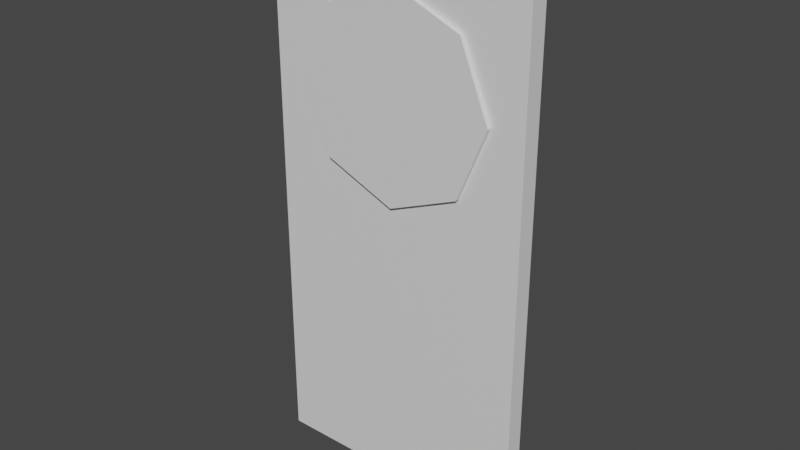 # Source: Porthole.blend  (saved by Blender 3.6.13; exported with 4.5.12 LTS)
import bpy
from mathutils import Matrix  # noqa: F401  (used for matrix-valued properties, if any)

bpy.ops.wm.read_factory_settings(use_empty=True)
scene = bpy.context.scene
scene.name = 'Scene'

# ---- collections
col_collection = bpy.data.collections.new('Collection'); scene.collection.children.link(col_collection)

# ---- materials (node trees are filled in below, after node groups)
mat_door = bpy.data.materials.new('Door')
mat_door.alpha_threshold = 0.0
mat_door.use_transparent_shadow = False
mat_door.roughness = 0.5
mat_door.line_color = (0.0, 0.0, 0.0, 1.0)
mat_window = bpy.data.materials.new('Window')
mat_window.use_transparent_shadow = False

# ---- material node trees
mat_door.use_nodes = True; mat_door.node_tree.nodes.clear()
_N = mat_door.node_tree.nodes; _L = mat_door.node_tree.links
n0 = _N.new('ShaderNodeOutputMaterial'); n0.name = 'Material Output'; n0.location = (300, 300)
n1 = _N.new('ShaderNodeBsdfPrincipled'); n1.name = 'Principled BSDF'; n1.location = (10, 300)
n1.distribution = 'GGX'
n1.subsurface_method = 'RANDOM_WALK_SKIN'
n1.inputs[3].default_value = 1.45
n1.inputs[27].default_value = (0.0, 0.0, 0.0, 1.0)
n1.inputs[28].default_value = 1.0
_L.new(n1.outputs[0], n0.inputs[0])
n0.is_active_output = True
mat_window.use_nodes = True; mat_window.node_tree.nodes.clear()
_N = mat_window.node_tree.nodes; _L = mat_window.node_tree.links
n0 = _N.new('ShaderNodeBsdfPrincipled'); n0.name = 'Principled BSDF'; n0.location = (10, 300)
n0.distribution = 'GGX'
n0.subsurface_method = 'RANDOM_WALK_SKIN'
n0.inputs[3].default_value = 1.45
n0.inputs[27].default_value = (0.0, 0.0, 0.0, 1.0)
n0.inputs[28].default_value = 1.0
n1 = _N.new('ShaderNodeOutputMaterial'); n1.name = 'Material Output'; n1.location = (300, 300)
_L.new(n0.outputs[0], n1.inputs[0])
n1.is_active_output = True

# ---- world
world_world = bpy.data.worlds.new('World'); scene.world = world_world
world_world.use_nodes = True; world_world.node_tree.nodes.clear()
_N = world_world.node_tree.nodes; _L = world_world.node_tree.links
n0 = _N.new('ShaderNodeOutputWorld'); n0.name = 'World Output'; n0.location = (300, 300)
n1 = _N.new('ShaderNodeBackground'); n1.name = 'Background'; n1.location = (10, 300)
n1.inputs[0].default_value = (0.05088, 0.05088, 0.05088, 1.0)
_L.new(n1.outputs[0], n0.inputs[0])
n0.is_active_output = True
world_world.color = (0.05088, 0.05088, 0.05088)
world_world.use_sun_shadow = False
world_world.sun_shadow_jitter_overblur = 0.0

# ---- meshes
me_cube = bpy.data.meshes.new('Cube')
me_cube.from_pydata([(1.0, 1.0, 1.0), (1.0, 1.0, -1.0), (1.0, -1.0, 1.0), (1.0, -1.0, -1.0), (-1.0, 1.0, 1.0), (-1.0, 1.0, -1.0), (-1.0, -1.0, 1.0), (-1.0, -1.0, -1.0), (-0.5694, -1.0, 0.6597), (-0.5333, -1.0, 0.7021), (0.0, -1.0, 0.8093), (0.5333, -1.0, 0.1844), (0.7542, -1.0, 0.4432), (0.5333, -1.0, 0.7021), (0.0, -1.0, 0.07718), (-0.7542, -1.0, 0.4432), (-0.5333, -1.0, 0.1844), (-0.7542, 1.0, 0.4432), (-0.5333, 1.0, 0.1844), (-0.5333, 1.0, 0.7021), (0.0, 1.0, 0.8093), (0.5694, 1.0, 0.6597), (0.5333, 1.0, 0.7021), (0.0, 1.0, 0.07718), (0.7542, 1.0, 0.4432), (0.5333, 1.0, 0.1844), (0.0, 1.486, 0.8093), (0.0, -1.486, 0.8093), (0.5333, 1.486, 0.7021), (0.5333, -1.486, 0.7021), (0.7542, 1.486, 0.4432), (0.7542, -1.486, 0.4432), (0.5333, 1.486, 0.1844), (0.5333, -1.486, 0.1844), (0.0, 1.486, 0.07718), (0.0, -1.486, 0.07718), (-0.5333, 1.486, 0.1844), (-0.5333, -1.486, 0.1844), (-0.7542, 1.486, 0.4432), (-0.7542, -1.486, 0.4432), (-0.5333, 1.486, 0.7021), (-0.5333, -1.486, 0.7021)], [], [(0, 4, 6, 2), (6, 7, 3, 2, 13, 12, 11, 14, 16, 15, 8), (13, 2, 6, 8, 9, 10), (7, 6, 4, 5), (5, 1, 3, 7), (1, 0, 2, 3), (19, 4, 0, 21, 22, 20), (21, 0, 1, 5, 4, 19, 17, 18, 23, 25, 24), (13, 10, 20, 22), (24, 12, 13, 22, 21), (12, 24, 25, 11), (23, 14, 11, 25), (18, 16, 14, 23), (15, 16, 18, 17), (9, 8, 15, 17, 19), (10, 9, 19, 20), (26, 27, 29, 28), (28, 29, 31, 30), (30, 31, 33, 32), (32, 33, 35, 34), (34, 35, 37, 36), (36, 37, 39, 38), (29, 27, 41, 39, 37, 35, 33, 31), (38, 39, 41, 40), (40, 41, 27, 26), (26, 28, 30, 32, 34, 36, 38, 40)])
me_cube.polygons.foreach_set('material_index', [0, 0, 0, 0, 0, 0, 0, 0, 0, 0, 0, 0, 0, 0, 0, 0, 1, 1, 1, 1, 1, 1, 1, 1, 1, 1])
_uv = me_cube.uv_layers.new(name='UVMap')
_uv.uv.foreach_set('vector', [0.625, 0.5, 0.875, 0.5, 0.875, 0.75, 0.625, 0.75, 0.625, 1.0, 0.375, 1.0, 0.375, 0.75, 0.625, 0.75, 0.5878, 0.8083, 0.5554, 0.7807, 0.523, 0.8083, 0.5096, 0.875, 0.523, 0.9417, 0.5554, 0.9693, 0.5825, 0.9462, 0.5878, 0.8083, 0.625, 0.75, 0.625, 1.0, 0.5825, 0.9462, 0.5878, 0.9417, 0.6012, 0.875, 0.375, 0.0, 0.625, 0.0, 0.625, 0.25, 0.375, 0.25, 0.125, 0.5, 0.375, 0.5, 0.375, 0.75, 0.125, 0.75, 0.375, 0.5, 0.625, 0.5, 0.625, 0.75, 0.375, 0.75, 0.5878, 0.3083, 0.625, 0.25, 0.625, 0.5, 0.5825, 0.4462, 0.5878, 0.4417, 0.6012, 0.375, 0.5825, 0.4462, 0.625, 0.5, 0.375, 0.5, 0.375, 0.25, 0.625, 0.25, 0.5878, 0.3083, 0.5554, 0.2807, 0.523, 0.3083, 0.5096, 0.375, 0.523, 0.4417, 0.5554, 0.4693, 0.875, 0.9182, 1.0, 0.9182, 1.0, 0.5818, 0.875, 0.5818, 0.75, 0.5818, 0.75, 0.9182, 0.875, 0.9182, 0.875, 0.5818, 0.8545, 0.5818, 0.75, 0.9182, 0.75, 0.5818, 0.625, 0.5818, 0.625, 0.9182, 0.5, 0.5818, 0.5, 0.9182, 0.625, 0.9182, 0.625, 0.5818, 0.375, 0.5818, 0.375, 0.9182, 0.5, 0.9182, 0.5, 0.5818, 0.25, 0.9182, 0.375, 0.9182, 0.375, 0.5818, 0.25, 0.5818, 0.125, 0.9182, 0.1455, 0.9182, 0.25, 0.9182, 0.25, 0.5818, 0.125, 0.5818, 0.0, 0.9182, 0.125, 0.9182, 0.125, 0.5818, 0.0, 0.5818, 1.0, 0.5, 1.0, 1.0, 0.875, 1.0, 0.875, 0.5, 0.875, 0.5, 0.875, 1.0, 0.75, 1.0, 0.75, 0.5, 0.75, 0.5, 0.75, 1.0, 0.625, 1.0, 0.625, 0.5, 0.625, 0.5, 0.625, 1.0, 0.5, 1.0, 0.5, 0.5, 0.5, 0.5, 0.5, 1.0, 0.375, 1.0, 0.375, 0.5, 0.375, 0.5, 0.375, 1.0, 0.25, 1.0, 0.25, 0.5, 0.4197, 0.4197, 0.25, 0.49, 0.08029, 0.4197, 0.01, 0.25, 0.08029, 0.08029, 0.25, 0.01, 0.4197, 0.08029, 0.49, 0.25, 0.25, 0.5, 0.25, 1.0, 0.125, 1.0, 0.125, 0.5, 0.125, 0.5, 0.125, 1.0, 0.0, 1.0, 0.0, 0.5, 0.75, 0.49, 0.9197, 0.4197, 0.99, 0.25, 0.9197, 0.08029, 0.75, 0.01, 0.5803, 0.08029, 0.51, 0.25, 0.5803, 0.4197])
me_cube.materials.append(mat_door)
me_cube.materials.append(mat_window)
me_cube.use_mirror_vertex_groups = False
me_cube.update()

# ---- objects
ob_door = bpy.data.objects.new('Door', me_cube)

# ---- transforms, parenting, visibility, modifiers, constraints
ob_door.location = (0.0, 0.0, 0.0)
ob_door.scale = (1.304, 0.08786, 2.686)
ob_door.lock_rotations_4d = False
ob_door.empty_display_type = 'ARROWS'
ob_door.lineart.crease_threshold = 0.0

# ---- collection membership
col_collection.objects.link(ob_door)

# ---- scene / render settings (as saved in the file)
scene.frame_start = 1; scene.frame_end = 250; scene.frame_set(1)
scene.render.engine = 'BLENDER_EEVEE_NEXT'
scene.cycles.sampling_pattern = 'TABULATED_SOBOL'
scene.view_settings.view_transform = 'Filmic'
bpy.context.view_layer.update()

# ---- added for rendering (the .blend has no active camera and no usable light): camera, sun
cam_auto = bpy.data.cameras.new('AutoCamera')
cam_auto.lens = 50.0
cam_auto.sensor_width = 36.0
cam_auto.clip_end = 1000.0
ob_auto_camera = bpy.data.objects.new('AutoCamera', cam_auto)
scene.collection.objects.link(ob_auto_camera)
ob_auto_camera.location = (5.52972, -6.63566, 4.42378)
ob_auto_camera.rotation_euler = (1.09748, -7.21219e-08, 0.694738)
scene.camera = ob_auto_camera
light_auto_sun = bpy.data.lights.new('AutoSun', 'SUN')
light_auto_sun.energy = 3.0
light_auto_sun.angle = 0.0523599
ob_auto_sun = bpy.data.objects.new('AutoSun', light_auto_sun)
scene.collection.objects.link(ob_auto_sun)
ob_auto_sun.rotation_euler = (0.872665, 0.174533, 0.523599)
bpy.context.view_layer.update()
